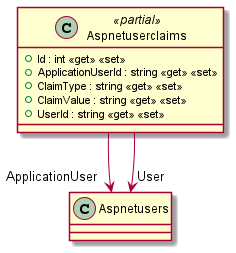

The diagram above was rendered by PlantUML. Its source (embedded in the PNG):
@startuml
class Aspnetuserclaims <<partial>> {
    + Id : int <<get>> <<set>>
    + ApplicationUserId : string <<get>> <<set>>
    + ClaimType : string <<get>> <<set>>
    + ClaimValue : string <<get>> <<set>>
    + UserId : string <<get>> <<set>>
}
Aspnetuserclaims --> "ApplicationUser" Aspnetusers
Aspnetuserclaims --> "User" Aspnetusers
@enduml